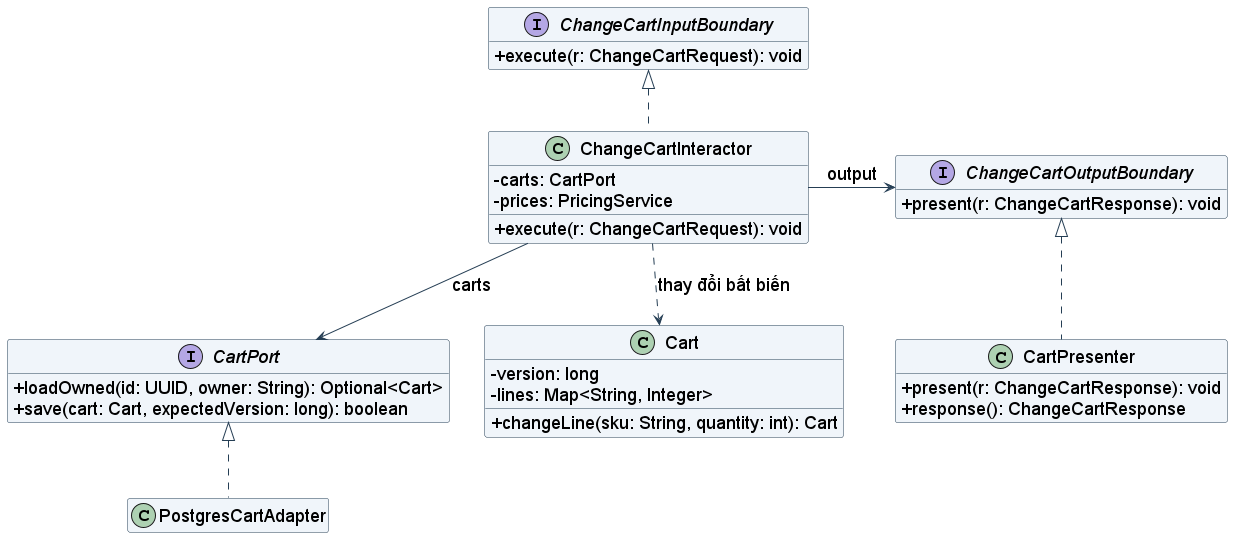

The diagram above was rendered by PlantUML. Its source (embedded in the PNG):
@startuml
skinparam defaultFontName Arial
skinparam defaultFontSize 18
skinparam backgroundColor white
skinparam shadowing false
skinparam classAttributeIconSize 0
skinparam ArrowColor #253E54
skinparam classBackgroundColor #F0F5FA
skinparam classBorderColor #253E54
skinparam activityBackgroundColor #F0F5FA
skinparam activityBorderColor #253E54
skinparam sequenceMessageAlign center
skinparam maxMessageSize 240
hide empty members
top to bottom direction
interface ChangeCartInputBoundary {
+execute(r: ChangeCartRequest): void
}
class ChangeCartInteractor {
-carts: CartPort
-prices: PricingService
+execute(r: ChangeCartRequest): void
}
interface ChangeCartOutputBoundary {
+present(r: ChangeCartResponse): void
}
class CartPresenter {
+present(r: ChangeCartResponse): void
+response(): ChangeCartResponse
}
interface CartPort {
+loadOwned(id: UUID, owner: String): Optional<Cart>
+save(cart: Cart, expectedVersion: long): boolean
}
class PostgresCartAdapter {

}
class Cart {
-version: long
-lines: Map<String, Integer>
+changeLine(sku: String, quantity: int): Cart
}
ChangeCartInteractor .up.|> ChangeCartInputBoundary
ChangeCartInteractor -down-> CartPort : carts
ChangeCartInteractor -right-> ChangeCartOutputBoundary : output
CartPresenter .up.|> ChangeCartOutputBoundary
PostgresCartAdapter .up.|> CartPort
ChangeCartInteractor .down.> Cart : thay đổi bất biến

@enduml